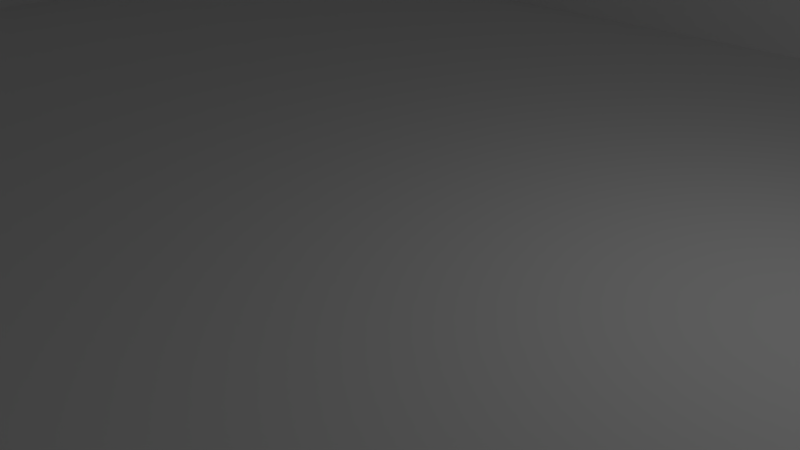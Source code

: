 # Source: capstoneProject_shopTemplate_builded.blend  (saved by Blender 2.79.0; exported with 4.5.12 LTS)
import bpy
from mathutils import Matrix  # noqa: F401  (used for matrix-valued properties, if any)

bpy.ops.wm.read_factory_settings(use_empty=True)
scene = bpy.context.scene
scene.name = 'Scene'

# ---- collections
col_collection_1 = bpy.data.collections.new('Collection 1'); scene.collection.children.link(col_collection_1)

# ---- world
world_world = bpy.data.worlds.new('World'); scene.world = world_world
world_world.color = (0.05088, 0.05088, 0.05088)
world_world.use_sun_shadow = False
world_world.sun_shadow_jitter_overblur = 0.0
world_world.cycles.sampling_method = 'MANUAL'

# ---- cameras
cam_camera = bpy.data.cameras.new('Camera')
cam_camera.clip_end = 100.0
cam_camera.lens = 35.0
cam_camera.sensor_width = 32.0
cam_camera.sensor_height = 18.0
cam_camera.ortho_scale = 7.314
cam_camera.dof.focus_distance = 0.0
cam_camera.dof.aperture_fstop = 128.0

# ---- lights
light_lamp = bpy.data.lights.new('Lamp', 'POINT')
light_lamp.transmission_factor = 0.0
light_lamp.cutoff_distance = 30.0
light_lamp.energy = 100.0
light_lamp.shadow_buffer_clip_start = 1.001
light_lamp.shadow_soft_size = 0.1
light_lamp.shadow_maximum_resolution = 0.006
light_lamp.use_absolute_resolution = True

# ---- meshes
me_cube = bpy.data.meshes.new('Cube')
me_cube.from_pydata([(-1.0, -1.0, -1.0), (-1.0, -1.0, 1.0), (-1.0, 1.0, -1.0), (-1.0, 1.0, 1.0), (1.0, -1.0, -1.0), (1.0, -1.0, 1.0), (1.0, 1.0, -1.0), (1.0, 1.0, 1.0), (0.9955, 1.0, -1.0), (0.9955, 1.0, 1.0), (0.9955, -1.0, -1.0), (0.9955, -1.0, 1.0), (-0.9949, 1.0, -1.0), (-0.9949, -1.0, 1.0), (-0.9949, 1.0, 1.0), (-0.9949, -1.0, -1.0), (-1.0, -0.9915, -1.0), (-1.0, -0.9915, 1.0), (1.0, -0.9915, -1.0), (1.0, -0.9915, 1.0), (0.9955, -0.9915, 1.0), (0.9955, -0.9915, -1.0), (-0.9949, -0.9915, -1.0), (-0.9949, -0.9915, 1.0), (-1.0, 0.988, 1.0), (1.0, 0.988, -1.0), (-1.0, 0.988, -1.0), (1.0, 0.988, 1.0), (0.9955, 0.988, 1.0), (0.9955, 0.988, -1.0), (-0.9949, 0.988, -1.0), (-0.9949, 0.988, 1.0), (-0.9636, 1.0, 1.0), (-0.9636, -1.0, -1.0), (-0.9636, 1.0, -1.0), (-0.9636, -1.0, 1.0), (-0.9636, -0.9915, 1.0), (-0.9636, -0.9915, -1.0), (-0.9636, 0.988, -1.0), (-0.9636, 0.988, 1.0), (0.42, 0.988, 72.61), (-0.6697, -1.0, -1.0), (-0.6697, -0.9915, 1.0), (0.9039, 0.988, 73.0), (0.9039, 1.0, 73.0), (-0.6697, -1.0, 1.0), (-0.6697, -0.9915, -1.0), (0.2587, 0.988, 72.61), (-0.6114, 1.0, 1.0), (-0.6114, -1.0, -1.0), (-0.6114, -0.9915, 1.0), (-0.6114, 0.988, 1.0), (-0.6114, 1.0, -1.0), (-0.6114, -1.0, 1.0), (-0.6114, -0.9915, -1.0), (-0.6114, 0.988, -1.0), (0.03137, -1.0, -1.0), (0.03137, -0.9915, 1.0), (0.03137, -1.0, 1.0), (0.03137, -0.9915, -1.0), (0.07958, -1.0, -1.0), (0.07958, -0.9915, 1.0), (0.07958, -1.0, 1.0), (0.07958, -0.9915, -1.0), (0.9039, 1.0, 1.0), (0.9039, -1.0, -1.0), (0.9039, -0.9915, 1.0), (0.9039, 0.988, 1.0), (0.9039, 1.0, -1.0), (0.9039, -1.0, 1.0), (0.9039, -0.9915, -1.0), (0.9039, 0.988, -1.0), (0.2587, 1.0, -1.0), (0.533, -1.0, 1.0), (0.533, -0.9915, -1.0), (0.2587, 0.988, -1.0), (0.2587, 1.0, 1.0), (0.533, -1.0, -1.0), (0.533, -0.9915, 1.0), (0.2587, 0.988, 1.0), (-0.0329, 1.0, -1.0), (-0.0329, -0.9915, -1.0), (-0.0329, 0.988, -1.0), (-0.0329, -1.0, -1.0), (-0.0329, 0.988, 1.0), (-0.2354, 1.0, -1.0), (-0.2354, -0.9915, -1.0), (-0.2354, 0.988, -1.0), (-0.2354, 1.0, 1.0), (-0.2354, -1.0, -1.0), (-0.2354, 0.988, 1.0), (-0.5174, 1.0, -1.0), (-0.5174, -0.9915, -1.0), (-0.5174, 0.988, -1.0), (-0.5174, 1.0, 1.0), (-0.5174, -1.0, -1.0), (-0.5174, 0.988, 1.0), (-1.0, -0.1007, -1.0), (1.0, -0.1007, 1.0), (0.9955, -0.1007, 1.0), (0.9955, -0.1007, -1.0), (-0.9949, -0.1007, -1.0), (-0.9949, -0.1007, 1.0), (-1.0, -0.1007, 1.0), (1.0, -0.1007, -1.0), (-0.9636, -0.1007, -1.0), (-0.9636, -0.1007, 1.0), (-0.6697, -0.1007, 1.0), (-0.6697, -0.1007, -1.0), (-0.6114, -0.1007, 1.0), (-0.6114, -0.1007, -1.0), (0.03137, -0.1007, 1.0), (0.03137, -0.1007, -1.0), (0.07958, -0.1007, 1.0), (0.07958, -0.1007, -1.0), (0.9039, -0.1007, 1.0), (0.9039, -0.1007, -1.0), (0.2587, -0.1007, -1.0), (0.2587, -0.1007, 1.0), (-0.0329, -0.1007, -1.0), (-0.0329, -0.1007, 1.0), (-0.2354, -0.1007, -1.0), (-0.2354, -0.1007, 1.0), (-0.5174, -0.1007, -1.0), (-0.5174, -0.1007, 1.0), (-1.0, -0.9469, -1.0), (1.0, -0.9469, 1.0), (0.9955, -0.9469, 1.0), (0.9955, -0.9469, -1.0), (-0.9949, -0.9469, -1.0), (-0.9949, -0.9469, 1.0), (-0.9636, -0.9469, -1.0), (-0.9636, -0.9469, 1.0), (-0.6697, -0.9469, 1.0), (-0.6697, -0.9469, -1.0), (0.03137, -0.9469, 1.0), (0.03137, -0.9469, -1.0), (0.07958, -0.9469, 1.0), (0.07958, -0.9469, -1.0), (0.9039, -0.9469, 1.0), (0.9039, -0.9469, -1.0), (-0.0329, -0.9469, -1.0), (-1.0, -0.9469, 1.0), (1.0, -0.9469, -1.0), (-0.6114, -0.9915, -1.0), (-0.6114, -1.0, -1.0), (0.9039, 1.0, 73.0), (0.9955, 1.0, 73.0), (0.9955, 0.988, 73.0), (0.9039, 0.988, 73.0), (0.9955, 1.0, 73.0), (1.0, 1.0, 73.0), (1.0, 0.988, 73.0), (0.9955, 0.988, 73.0), (0.9955, 1.0, 73.0), (1.0, 1.0, 73.0), (1.0, 0.988, 73.0), (0.9955, 0.988, 73.0), (0.9955, 0.988, 73.0), (1.0, 0.988, 73.0), (1.0, -0.1007, 73.0), (0.9955, -0.1007, 73.0), (0.9955, 0.988, 73.0), (1.0, 0.988, 73.0), (1.0, -0.1007, 73.0), (0.9955, -0.1007, 73.0), (0.9955, -0.1007, 73.0), (1.0, -0.1007, 73.0), (1.0, -0.9469, 73.0), (0.9955, -0.9469, 73.0), (1.0, -0.9469, 73.0), (1.0, -0.9915, 73.0), (0.9955, -0.9469, 73.0), (0.9955, -0.9915, 73.0), (1.0, -0.9469, 73.0), (1.0, -0.9915, 73.0), (0.9955, -0.9469, 73.0), (0.9955, -0.9915, 73.0), (0.9955, -0.9915, 73.0), (0.9955, -1.0, 73.0), (0.9039, -0.9915, 73.0), (0.9039, -1.0, 73.0), (0.9955, -0.9915, 73.0), (0.9955, -1.0, 73.0), (0.9039, -0.9915, 73.0), (0.9039, -1.0, 73.0), (1.0, -0.9915, 73.0), (1.0, -1.0, 73.0), (0.9955, -1.0, 73.0), (0.9955, -0.9915, 73.0), (0.533, -0.9915, 73.0), (0.9039, -0.9915, 73.0), (0.9039, -1.0, 73.0), (0.533, -1.0, 73.0), (0.533, -0.9915, 73.0), (0.9039, -0.9915, 73.0), (0.9039, -1.0, 73.0), (0.533, -1.0, 73.0), (0.533, -1.0, 73.0), (0.07958, -1.0, 73.0), (0.07958, -0.9915, 73.0), (0.533, -0.9915, 73.0), (0.07958, -1.0, 73.8), (0.03137, -0.9915, 75.0), (0.07958, -0.9915, 75.0), (0.03137, -1.0, 73.8), (-0.0329, 0.988, 77.0), (0.2587, 1.0, 77.0), (0.2587, 1.0, 77.0), (-0.0329, 1.0, 77.0), (-0.0329, 1.0, 77.0), (0.2587, 1.0, 1.0), (-0.0329, 1.0, 1.0), (0.2587, 0.988, 77.0), (-0.6114, -1.0, 73.0), (-0.6697, -1.0, 73.0), (-0.6697, -0.9915, 73.0), (-0.6114, -0.9915, 73.0), (-0.6114, -1.0, 73.0), (-0.6697, -1.0, 73.0), (-0.6697, -0.9915, 73.0), (-0.6114, -0.9915, 73.0), (-0.6697, -1.0, 73.0), (-0.9636, -1.0, 73.0), (-0.6697, -0.9915, 73.0), (-0.6697, -1.0, 73.0), (-0.9636, -1.0, 73.0), (-0.9636, -0.9915, 73.0), (-0.6697, -0.9915, 73.0), (-0.9949, -1.0, 59.0), (-0.9949, -0.9915, 59.0), (-0.9636, -0.9915, 59.0), (-0.9949, -1.0, 61.0), (-0.9949, -0.9915, 1.0), (-1.0, -0.9915, 61.0), (-0.9949, -0.9469, 75.0), (-0.9949, -0.9915, 75.0), (-1.0, -0.9915, 75.0), (-1.0, -0.9469, 75.0), (-0.9949, -0.9469, 75.0), (-0.9949, -0.9915, 75.0), (-1.0, -0.9915, 75.0), (-1.0, -0.9469, 75.0), (-1.0, -0.9469, 75.0), (-1.0, -0.1007, 75.0), (-0.9949, -0.1007, 75.0), (-0.9949, -0.9469, 75.0), (-1.0, -0.1007, 75.0), (-1.0, 0.988, 75.0), (-0.9949, 0.988, 75.0), (-0.9949, -0.1007, 75.0), (-1.0, 0.988, 75.0), (-1.0, 1.0, 75.0), (-0.9949, 1.0, 75.0), (-0.9949, 0.988, 75.0), (-1.0, 0.988, 75.0), (-1.0, 1.0, 75.0), (-0.9949, 1.0, 75.0), (-0.9949, 0.988, 75.0), (-0.9949, 1.0, 75.0), (-0.9949, 0.988, 75.0), (-0.9636, 1.0, 75.0), (-0.9636, 0.988, 75.0), (-0.9636, 1.0, 75.0), (-0.9636, 0.988, 75.0), (-0.6114, 1.0, 75.0), (-0.6114, 0.988, 75.0), (-0.6114, 1.0, 75.0), (-0.6114, 0.988, 75.0), (-0.5174, 1.0, 75.0), (-0.5174, 0.988, 75.0), (-0.5174, 1.0, 75.0), (-0.2354, 1.0, 75.0), (-0.5174, 0.988, 75.0), (-0.2354, 0.988, 75.0), (-0.2354, 1.0, 75.0), (0.2587, 1.0, 72.19), (-0.2354, 0.988, 75.0), (-0.0329, 1.0, 72.19), (0.2587, 1.0, 77.0), (-0.0329, 0.988, 77.0), (0.2587, 0.988, 77.0), (0.03137, -0.9915, 1.0), (0.07958, -0.9915, 1.0), (0.03137, -0.9915, 75.0), (0.07958, -0.9915, 75.0), (0.03137, -0.9915, 73.8), (0.07958, -0.9915, 73.8), (-0.9949, -1.0, 72.9), (-0.9949, -0.9915, 72.9), (-0.9636, -0.9915, 72.9), (-0.9949, -1.0, 73.08), (-0.9949, -1.0, 1.0), (-1.0, -0.9915, 73.08), (-0.9949, -1.0, 74.86), (-1.0, -1.0, 74.86), (-0.9949, -0.9915, 74.86), (-1.0, -0.9915, 74.86), (-0.9949, -0.9915, 74.94), (-0.9636, -0.9915, 74.94), (-0.8314, -1.0, 1.0), (-0.8314, -0.9915, -1.0), (-0.8314, -1.0, -1.0), (-0.8314, -0.9915, 1.0), (-0.8314, -0.1007, -1.0), (-0.8314, -0.1007, 1.0), (-0.8314, -0.9469, -1.0), (-0.8314, -0.9469, 1.0), (-0.8314, -1.0, 73.0), (-0.8314, -0.9915, 73.0), (-0.8314, -1.0, 73.0), (-0.8314, -0.9915, 73.0), (-0.6697, -0.9915, 59.04), (-0.6697, -1.0, 59.04), (-0.8314, -1.0, 59.04), (-0.8314, -0.9915, 59.04), (-0.6697, -0.9915, 21.32), (-0.9636, -1.0, 21.32), (-0.9636, -0.9915, 21.32), (-0.6697, -1.0, 21.32), (-0.8314, -1.0, 21.32), (-0.8314, -0.9915, 21.32), (-0.9947, -0.9915, 1.0), (-0.9947, -1.0, 1.0), (-0.9947, -1.0, 21.32), (-0.9947, -0.9915, 21.32), (-0.9636, -1.0, 21.32), (-0.9947, -1.0, 21.32), (-0.9636, -1.0, 74.38), (-0.9636, -0.9915, 74.38), (-0.9947, -1.0, 74.38), (-0.9947, -0.9915, 74.38), (-0.9635, -1.0, 59.04), (-0.9635, -1.0, 73.0), (-0.9635, -0.9915, 59.04), (-0.9635, -0.9915, 73.0), (-0.7231, -0.9915, 1.0), (-0.7231, -1.0, 1.0), (-0.7231, -0.9915, 73.0), (-0.7231, -1.0, 73.0), (-0.5047, -0.9915, 1.0), (-0.5047, -1.0, 1.0), (-0.5047, -0.9915, 73.0), (-0.5047, -1.0, 73.0), (-0.142, -0.9915, 1.0), (-0.142, -1.0, 1.0), (-0.142, -0.9915, 73.8), (-0.142, -1.0, 73.8), (0.03137, -0.9915, 55.6), (0.03137, -1.0, 1.0), (0.03137, -1.0, 55.6), (0.07958, -1.0, 1.0), (-0.142, -0.9915, 55.6), (-0.142, -1.0, 55.6), (-0.5043, -0.9915, 73.8), (-0.5043, -1.0, 73.8), (-0.5043, -0.9915, 55.6), (-0.5043, -1.0, 55.6), (0.07958, -1.0, 56.34), (0.07958, -0.9915, 56.34), (0.533, -1.0, 56.34), (0.533, -0.9915, 56.34), (0.07958, -0.9915, 20.37), (0.533, -0.9915, 20.37), (0.07958, -1.0, 20.37), (0.533, -1.0, 20.37), (0.9039, -0.9915, 56.68), (0.9039, -1.0, 56.68), (0.533, -1.0, 56.68), (0.533, -0.9915, 56.68), (0.9039, -1.0, 20.82), (0.533, -1.0, 20.82), (0.9039, -0.9915, 20.82), (0.533, -0.9915, 20.82), (0.42, 0.988, 73.0), (0.42, 1.0, 73.0), (0.42, 1.0, 1.0), (0.42, 0.988, 1.0), (0.42, 1.0, -1.0), (0.42, 0.988, -1.0), (0.42, -0.1007, 1.0), (0.42, -0.1007, -1.0), (0.2587, 1.0, 72.61), (0.42, 1.0, 72.61), (0.2587, 1.0, 72.61), (0.9039, 0.988, 55.0), (0.9039, 1.0, 55.0), (0.42, 0.988, 55.0), (0.42, 1.0, 55.0), (0.9039, 0.988, 17.2), (0.9039, 1.0, 17.2), (0.42, 0.988, 17.2), (0.42, 1.0, 17.2), (0.2587, 1.0, 17.38), (0.2587, 0.988, 17.38), (-0.0329, 1.0, 17.38), (-0.0329, 0.988, 17.38), (-0.5174, 0.988, 56.5), (-0.5174, 1.0, 56.5), (-0.2354, 0.988, 56.5), (-0.2354, 1.0, 56.5), (-0.5174, 1.0, 17.65), (-0.2354, 1.0, 17.65), (-0.5174, 0.988, 17.65), (-0.2354, 0.988, 17.65), (-0.0329, 0.988, 72.19), (0.2587, 0.988, 72.19), (-0.0324, 0.988, 74.58), (-0.2349, 0.988, 74.85), (-0.2349, 1.0, 74.85), (-0.0324, 1.0, 74.58), (-0.0329, 1.0, 74.28), (0.2587, 1.0, 74.28), (-0.0329, 0.988, 74.28), (0.2587, 0.988, 74.28), (-0.0329, 0.988, 56.05), (-0.0329, 1.0, 56.05), (0.2587, 0.988, 56.05), (0.2587, 1.0, 56.05), (0.2587, 0.988, 74.21), (0.2587, 1.0, 74.21), (0.2587, 1.0, 74.21), (0.42, 1.0, 74.21), (0.42, 0.988, 74.21), (0.42, 0.988, 73.92), (0.9039, 0.988, 73.92), (0.42, 1.0, 73.92), (0.9039, 1.0, 73.92), (0.9039, 1.0, 73.99), (0.9955, 1.0, 73.99), (0.9955, 0.988, 73.99), (0.9039, 0.988, 73.99), (0.9955, 1.0, 74.03), (1.0, 1.0, 74.03), (1.0, 0.988, 74.03), (0.9955, 0.988, 74.03), (0.9955, 0.988, 73.9), (1.0, 0.988, 73.9), (1.0, -0.1007, 73.9), (0.9955, -0.1007, 73.9), (0.9955, -0.1007, 73.89), (1.0, -0.1007, 73.89), (1.0, -0.9469, 73.89), (0.9955, -0.9469, 73.89), (1.0, -0.9469, 73.99), (1.0, -0.9915, 73.99), (0.9955, -0.9469, 73.99), (0.9955, -0.9915, 73.99), (1.0, -0.9915, 73.98), (1.0, -1.0, 73.98), (0.9955, -1.0, 73.98), (0.9955, -0.9915, 73.98), (0.9955, -0.9915, 73.93), (0.9955, -1.0, 73.93), (0.9039, -0.9915, 73.93), (0.9039, -1.0, 73.93), (0.533, -0.9915, 73.95), (0.9039, -0.9915, 73.95), (0.9039, -1.0, 73.95), (0.533, -1.0, 73.95), (0.533, -1.0, 73.67), (0.07958, -1.0, 73.67), (0.07958, -0.9915, 73.67), (0.533, -0.9915, 73.67), (0.533, -1.0, 73.82), (0.07958, -1.0, 73.82), (0.07958, -0.9915, 73.82), (0.533, -0.9915, 73.82), (0.07958, -1.0, 20.85), (0.07958, -0.9915, 20.85), (0.533, -1.0, 20.85), (0.533, -0.9915, 20.85), (0.533, -0.9915, 73.0), (0.9039, -0.9915, 73.0), (0.9039, -0.9915, 56.68), (0.533, -0.9915, 56.68), (0.533, -1.0, 56.45), (0.533, -0.9915, 56.45), (0.9039, -1.0, 56.45), (0.533, -0.9915, 56.45), (0.9039, -0.9915, 56.45), (0.07958, -0.9915, 1.0), (0.03137, -0.9915, 1.0), (0.07958, -0.9915, 1.0), (0.07958, -1.0, 73.8), (0.03137, -1.0, 73.8), (0.07958, -0.9915, 73.8), (0.07958, -0.9915, 73.8), (0.03137, -0.9915, 73.8), (0.03137, -0.9915, -0.7975), (0.03137, -1.0, -0.7975), (-0.142, -0.9915, -0.7975), (-0.142, -1.0, -0.7975), (-0.6697, -0.9469, 1.0), (0.03137, -0.9469, 1.0), (-0.6699, -0.9915, 1.0), (-0.6699, -1.0, 1.0), (-0.6699, -0.9915, -0.7975), (-0.6699, -1.0, -0.7975), (-0.6114, -0.9915, 73.94), (-0.6114, -1.0, 73.94), (-0.5047, -0.9915, 73.94), (-0.5047, -1.0, 73.94), (-0.6114, -1.0, 73.99), (-0.6697, -1.0, 73.99), (-0.6697, -0.9915, 73.99), (-0.6114, -0.9915, 73.99), (-0.6697, -0.9915, 74.11), (-0.6697, -1.0, 74.11), (-0.7231, -0.9915, 74.11), (-0.7231, -1.0, 74.11), (-0.8314, -0.9915, 74.06), (-0.6697, -0.9915, 74.06), (-0.6697, -1.0, 74.06), (-0.8314, -1.0, 74.06), (-0.8314, -1.0, 73.0), (-0.8314, -0.9915, 73.0), (-0.9635, -1.0, 73.0), (-0.9635, -0.9915, 73.0), (-0.8314, -1.0, 74.14), (-0.8314, -0.9915, 74.14), (-0.9635, -1.0, 74.14), (-0.9635, -0.9915, 74.14), (-0.6697, -0.9915, 1.0), (-0.6697, -1.0, 1.0), (-0.6697, -0.9915, 73.0), (-0.6697, -1.0, 73.0), (-0.6697, -0.9915, 74.11), (-0.6697, -1.0, 74.11), (-0.9949, -1.0, 74.86), (-1.0, -1.0, 74.86), (-0.9949, -0.9915, 74.86), (-1.0, -0.9915, 74.86), (-1.0, -1.0, 1.0), (-1.0, -0.9915, 1.0), (-1.0, -1.0, 74.84), (-0.9949, -1.0, 74.84), (-1.0, -0.9915, 74.84), (-0.9949, -0.9915, 74.84), (-1.0, -1.0, 74.84), (-0.9949, -1.0, 74.84), (-1.0, -1.0, 75.03), (-0.9949, -1.0, 75.03), (-0.9949, -0.9915, 75.03), (-1.0, -0.9915, 75.03), (-0.9636, -1.0, 75.08), (-0.9636, -0.9915, 75.08), (-0.9947, -1.0, 75.08), (-0.9947, -0.9915, 75.08), (-0.8314, -1.0, 75.08), (-0.8314, -0.9915, 75.08), (-0.9635, -1.0, 75.08), (-0.9635, -0.9915, 75.08), (-0.8314, -0.9915, 75.09), (-0.6697, -0.9915, 75.09), (-0.6697, -1.0, 75.09), (-0.8314, -1.0, 75.09), (-0.6114, -0.9915, 74.14), (-0.6114, -1.0, 74.14), (-0.6114, -0.9915, 74.14), (-0.6114, -1.0, 74.14), (-0.6114, -0.9915, 75.08), (-0.6114, -1.0, 75.08), (-0.5047, -0.9915, 75.08), (-0.5047, -1.0, 75.08), (-0.6114, -1.0, 75.13), (-0.6697, -1.0, 75.13), (-0.6697, -0.9915, 75.13), (-0.6114, -0.9915, 75.13), (-0.142, -0.9915, 75.03), (-0.142, -1.0, 75.03), (-0.5043, -0.9915, 75.03), (-0.5043, -1.0, 75.03), (0.03137, -0.9915, 75.18), (0.03137, -1.0, 75.18), (-0.142, -0.9915, 75.18), (-0.142, -1.0, 75.18), (0.533, -1.0, 75.27), (0.07958, -1.0, 75.27), (0.07958, -0.9915, 75.27), (0.533, -0.9915, 75.27), (0.07958, -1.0, 75.25), (0.03137, -1.0, 75.25), (0.07958, -0.9915, 75.25), (0.07958, -0.9915, 75.25), (0.03137, -0.9915, 75.25), (0.533, -0.9915, 75.21), (0.9039, -0.9915, 75.21), (0.9039, -1.0, 75.21), (0.533, -1.0, 75.21), (0.9955, -0.9915, 73.93), (0.9955, -1.0, 73.93), (0.9039, -0.9915, 73.93), (0.9039, -1.0, 73.93), (0.9955, -0.9915, 73.93), (0.9955, -1.0, 73.93), (0.9039, -0.9915, 73.93), (0.9039, -1.0, 73.93), (0.9955, -0.9915, 75.06), (0.9955, -1.0, 75.06), (0.9039, -0.9915, 75.06), (0.9039, -1.0, 75.06), (0.9955, -0.9915, 2.12), (1.0, -0.9915, 2.12), (0.9955, -0.9469, 2.12), (1.0, -0.9469, 2.12), (0.9955, -0.9469, 74.12), (1.0, -0.9469, 74.12), (0.9955, -0.9915, 74.12), (1.0, -0.9915, 74.12), (0.9955, -0.9469, 74.12), (1.0, -0.9469, 74.12), (0.9955, -0.9915, 74.12), (1.0, -0.9915, 74.12), (0.9955, -0.9469, 74.12), (1.0, -0.9469, 74.12), (0.9955, -0.9915, 74.12), (1.0, -0.9915, 74.12), (0.9955, -0.1007, 75.01), (1.0, -0.1007, 75.01), (1.0, -0.9469, 75.01), (0.9955, -0.9469, 75.01), (1.0, -0.9469, 75.11), (1.0, -0.9915, 75.11), (0.9955, -0.9469, 75.11), (0.9955, -0.9915, 75.11), (1.0, -0.9915, 75.1), (1.0, -1.0, 75.1), (0.9955, -1.0, 75.1), (0.9955, -0.9915, 75.1), (1.0, 0.988, 73.0), (1.0, -0.1007, 73.0), (1.0, 0.988, 73.9), (1.0, -0.1007, 73.9), (1.0, 0.988, 73.0), (1.0, -0.1007, 73.0), (1.0, 0.988, 73.9), (1.0, -0.1007, 73.9), (0.9955, 0.988, 73.9), (1.0, 0.988, 73.9), (1.0, -0.1007, 73.9), (0.9955, -0.1007, 73.9), (0.9955, 0.988, 75.06), (1.0, 0.988, 75.06), (1.0, -0.1007, 75.06), (0.9955, -0.1007, 75.06), (0.9955, 1.0, 75.03), (1.0, 1.0, 75.03), (1.0, 0.988, 75.03), (0.9955, 0.988, 75.03), (0.9039, 1.0, 74.95), (0.9955, 1.0, 74.95), (0.9955, 0.988, 74.95), (0.9039, 0.988, 74.95), (0.42, 0.988, 74.88), (0.9039, 0.988, 74.88), (0.42, 1.0, 74.88), (0.9039, 1.0, 74.88), (0.2587, 1.0, 74.92), (0.2587, 1.0, 74.92), (0.2587, 0.988, 74.92), (0.42, 1.0, 74.92), (0.42, 0.988, 74.92), (-0.0329, 1.0, 74.83), (0.2587, 1.0, 74.83), (-0.0329, 0.988, 74.83), (0.2587, 0.988, 74.83), (-0.0324, 0.988, 74.77), (-0.2349, 0.988, 75.04), (-0.2349, 1.0, 75.04), (-0.0324, 1.0, 74.77), (-0.9949, -0.9469, 57.9), (-1.0, -0.9469, 57.9), (-0.9949, -0.1007, 57.9), (-1.0, -0.1007, 57.9), (-1.0, -0.9469, 21.69), (-1.0, -0.1007, 21.69), (-0.9949, -0.9469, 21.69), (-0.9949, -0.1007, 21.69)], [(287, 202), (207, 279), (279, 208), (210, 212), (280, 206), (213, 281), (308, 223), (227, 226), (223, 226), (234, 17), (275, 277), (280, 84), (284, 203), (285, 204), (290, 231), (291, 232), (297, 296), (293, 297), (227, 311), (295, 530), (532, 297), (294, 529), (531, 296), (407, 667), (668, 408), (669, 409), (670, 410)], [(26, 24, 3, 2), (8, 9, 7, 6), (18, 19, 5, 4), (0, 15, 13, 1), (21, 18, 4, 10), (5, 19, 186, 187), (70, 21, 10, 65), (4, 5, 11, 10), (68, 64, 9, 8), (2, 3, 14, 12), (16, 22, 15, 0), (33, 35, 13, 15), (101, 105, 131, 37, 22, 129), (125, 129, 22, 16), (140, 128, 21, 70), (127, 20, 173, 172), (130, 142, 238, 235), (128, 143, 18, 21), (143, 126, 19, 18), (0, 1, 17, 16), (6, 7, 27, 25), (8, 6, 25, 29), (24, 31, 254, 251), (27, 7, 151, 152), (68, 8, 29, 71), (2, 12, 30, 26), (31, 39, 262, 260), (97, 103, 24, 26), (32, 48, 52, 34), (12, 34, 38, 30), (118, 113, 137, 139, 115, 380), (307, 132, 36, 303), (302, 300, 35, 33), (12, 14, 32, 34), (22, 37, 33, 15), (50, 217, 342, 340), (92, 54, 144, 46, 134, 141, 136, 59, 81, 86), (377, 376, 383, 40), (306, 134, 46, 301), (38, 55, 110, 108, 304, 105), (301, 46, 41, 302), (94, 48, 267, 269), (385, 386, 44, 43), (376, 76, 382, 383), (144, 54, 49, 145), (60, 62, 58, 56), (57, 61, 283, 282), (84, 120, 111, 113, 118, 79), (81, 59, 56, 83), (65, 69, 73, 62, 60, 77), (117, 381, 116, 140, 138, 114), (359, 358, 199, 200), (136, 138, 63, 59), (59, 63, 60, 56), (20, 66, 180, 178), (10, 11, 69, 65), (127, 139, 66, 20), (67, 28, 148, 149), (378, 68, 71, 379), (378, 376, 64, 68), (74, 70, 65, 77), (63, 74, 77, 60), (75, 82, 80, 72), (82, 75, 117, 114, 112, 119), (367, 366, 191, 192), (211, 79, 47, 384), (86, 81, 83, 89), (121, 119, 112, 136, 141, 134, 108, 110, 123), (85, 80, 82, 87), (91, 85, 87, 93), (91, 94, 88, 85), (92, 86, 89, 95), (88, 90, 84, 82, 87, 85), (54, 92, 95, 49), (52, 48, 94, 91), (52, 91, 93, 55), (398, 397, 273, 271), (90, 96, 124, 122), (55, 93, 123, 110), (84, 90, 122, 120), (93, 87, 121, 123), (87, 82, 119, 121), (377, 79, 118, 380), (39, 106, 305, 107, 109, 51), (379, 71, 116, 381), (28, 67, 115, 99), (375, 374, 424, 426), (34, 52, 55, 38), (96, 51, 109, 124), (387, 385, 43, 374), (48, 32, 263, 265), (30, 38, 105, 101), (125, 142, 103, 97), (25, 27, 98, 104), (29, 25, 104, 100), (102, 31, 249, 250), (99, 98, 160, 161), (71, 29, 100, 116), (26, 30, 101, 97), (39, 31, 102, 106), (16, 17, 142, 125), (139, 137, 61, 78, 66), (138, 140, 70, 74, 63), (99, 115, 139, 127), (112, 114, 138, 136), (113, 111, 135, 137), (304, 108, 134, 306), (305, 106, 132, 307), (104, 98, 126, 143), (100, 104, 143, 128), (672, 671, 246, 243), (98, 99, 166, 167), (116, 100, 128, 140), (97, 101, 129, 125), (109, 107, 133, 135, 111, 120, 122, 124), (46, 144, 145, 41), (72, 76, 376, 378), (146, 149, 431, 428), (28, 9, 147, 148), (9, 64, 146, 147), (387, 388, 386, 385), (153, 152, 156, 157), (9, 28, 153, 150), (28, 27, 152, 153), (7, 9, 150, 151), (157, 156, 434, 435), (152, 151, 155, 156), (150, 153, 157, 154), (151, 150, 154, 155), (158, 161, 165, 162), (98, 27, 159, 160), (27, 28, 158, 159), (28, 99, 161, 158), (162, 165, 439, 436), (159, 158, 162, 163), (161, 160, 164, 165), (160, 159, 163, 164), (446, 447, 625, 624), (126, 98, 167, 168), (186, 19, 603, 617), (99, 127, 169, 166), (171, 170, 174, 175), (189, 451, 629, 616), (445, 444, 622, 623), (19, 126, 170, 171), (448, 186, 617, 626), (170, 126, 605, 611), (172, 173, 177, 176), (19, 171, 609, 603), (181, 179, 183, 185), (66, 69, 181, 180), (11, 20, 178, 179), (69, 11, 179, 181), (185, 183, 453, 455), (179, 178, 182, 183), (180, 181, 185, 184), (178, 180, 184, 182), (187, 186, 448, 449), (443, 169, 606, 621), (11, 5, 187, 188), (20, 11, 188, 189), (193, 192, 196, 197), (368, 367, 192, 193), (191, 366, 474, 473), (369, 368, 193, 190), (197, 196, 458, 459), (191, 190, 194, 195), (190, 193, 197, 194), (192, 191, 195, 196), (198, 201, 463, 460), (358, 360, 198, 199), (361, 359, 200, 201), (360, 361, 201, 198), (137, 135, 57, 61), (286, 346, 575, 573), (75, 379, 381, 117), (72, 378, 379, 75), (386, 388, 375, 44), (76, 211, 384, 382), (79, 377, 40, 47), (218, 214, 558, 560), (50, 42, 216, 217), (45, 53, 214, 215), (221, 220, 505, 506), (216, 215, 219, 220), (217, 216, 220, 221), (215, 214, 218, 219), (222, 224, 228, 225), (314, 313, 222, 308), (313, 312, 224, 222), (308, 222, 225, 310), (13, 23, 233, 292), (292, 233, 538, 536), (238, 237, 241, 242), (142, 17, 237, 238), (23, 130, 235, 236), (17, 23, 236, 237), (239, 242, 241, 240), (236, 235, 239, 240), (235, 238, 242, 239), (237, 236, 240, 241), (245, 244, 243, 246), (671, 673, 245, 246), (674, 672, 243, 244), (673, 674, 244, 245), (249, 248, 247, 250), (31, 24, 248, 249), (24, 103, 247, 248), (674, 673, 671, 672), (252, 251, 255, 256), (3, 24, 251, 252), (14, 3, 252, 253), (31, 14, 253, 254), (257, 256, 255, 258), (251, 254, 258, 255), (253, 252, 256, 257), (254, 253, 257, 258), (261, 259, 260, 262), (39, 32, 261, 262), (14, 31, 260, 259), (32, 14, 259, 261), (265, 263, 264, 266), (32, 39, 264, 263), (51, 48, 265, 266), (39, 51, 266, 264), (269, 267, 268, 270), (96, 94, 269, 270), (51, 96, 270, 268), (48, 51, 268, 267), (272, 271, 273, 274), (397, 399, 274, 273), (400, 398, 271, 272), (399, 400, 272, 274), (76, 72, 80, 212, 211), (401, 403, 404, 402), (67, 377, 380, 115), (40, 383, 422, 423), (61, 283, 483, 481), (283, 282, 482, 483), (230, 229, 288, 289), (1, 13, 292, 533), (535, 536, 540, 539), (23, 17, 534, 233), (233, 534, 537, 538), (543, 544, 541, 542), (224, 309, 311, 228), (228, 311, 511, 512), (107, 305, 307, 133), (105, 304, 306, 131), (37, 301, 302, 33), (131, 306, 301, 37), (312, 315, 309, 224), (41, 45, 300, 302), (133, 307, 303, 42), (315, 312, 313, 314), (319, 316, 321, 320), (321, 318, 317, 320), (303, 36, 318, 321), (300, 45, 319, 320), (36, 35, 323, 322), (45, 42, 316, 319), (35, 300, 320, 317), (42, 303, 321, 316), (33, 35, 13, 22, 37), (322, 323, 324, 325), (325, 324, 330, 331), (318, 36, 322, 325), (35, 317, 324, 323), (35, 36, 132, 106, 102, 130, 23, 13), (324, 317, 326, 327), (329, 331, 548, 546), (318, 325, 331, 329), (317, 318, 329, 328), (324, 317, 328, 330), (314, 308, 333, 332), (333, 335, 334, 332), (309, 315, 334, 335), (315, 314, 332, 334), (333, 308, 515, 517), (42, 45, 337, 336), (339, 215, 508, 510), (341, 340, 342, 343), (214, 53, 341, 343), (502, 501, 563, 564), (53, 50, 340, 341), (346, 352, 356, 354), (350, 205, 347, 353), (348, 57, 344, 352), (345, 344, 495, 496), (58, 350, 353, 345), (344, 345, 353, 352), (58, 62, 351, 349), (62, 61, 481, 351), (356, 357, 355, 354), (352, 353, 357, 356), (353, 347, 355, 357), (354, 355, 572, 571), (482, 349, 485, 488), (364, 365, 470, 468), (61, 62, 364, 362), (62, 73, 365, 364), (78, 61, 362, 363), (73, 78, 363, 365), (360, 358, 359, 361), (370, 372, 366, 367), (69, 66, 372, 370), (73, 69, 370, 371), (66, 78, 373, 372), (78, 73, 371, 373), (416, 415, 405, 278), (389, 390, 386, 385), (67, 64, 390, 389), (377, 67, 389, 391), (64, 376, 392, 390), (211, 212, 395, 393), (79, 211, 393, 394), (84, 79, 394, 396), (398, 400, 399, 397), (94, 96, 403, 401), (96, 90, 404, 403), (88, 94, 401, 402), (90, 88, 402, 404), (212, 80, 85, 88, 402, 395), (90, 84, 396, 404), (396, 395, 410, 407), (405, 406, 414, 413), (415, 417, 406, 405), (417, 418, 276, 406), (418, 416, 278, 276), (395, 402, 409, 410), (404, 396, 407, 408), (402, 404, 408, 409), (411, 413, 665, 663), (406, 276, 412, 414), (278, 405, 413, 411), (276, 278, 411, 412), (421, 420, 659, 658), (395, 396, 394, 393), (416, 418, 417, 415), (395, 396, 415, 416), (383, 382, 421, 422), (384, 47, 419, 420), (382, 384, 420, 421), (47, 40, 423, 419), (427, 426, 656, 657), (44, 375, 426, 427), (43, 44, 427, 425), (374, 43, 425, 424), (390, 392, 391, 389), (431, 430, 652, 653), (148, 147, 429, 430), (149, 148, 430, 431), (147, 146, 428, 429), (435, 434, 648, 649), (156, 155, 433, 434), (154, 157, 435, 432), (155, 154, 432, 433), (436, 439, 641, 638), (163, 162, 436, 437), (165, 164, 438, 439), (163, 437, 632, 630), (451, 450, 628, 629), (168, 167, 441, 442), (166, 169, 443, 440), (167, 166, 440, 441), (127, 172, 610, 604), (175, 174, 444, 445), (168, 442, 620, 607), (176, 177, 447, 446), (450, 449, 627, 628), (173, 20, 602, 608), (188, 187, 449, 450), (189, 188, 450, 451), (454, 455, 593, 592), (183, 182, 452, 453), (184, 185, 455, 454), (182, 184, 454, 452), (458, 457, 587, 588), (195, 194, 456, 457), (194, 197, 459, 456), (196, 195, 457, 458), (463, 462, 466, 467), (200, 199, 461, 462), (201, 200, 462, 463), (199, 198, 460, 461), (467, 466, 579, 580), (461, 460, 464, 465), (460, 463, 467, 464), (462, 461, 465, 466), (469, 468, 470, 471), (363, 362, 469, 471), (362, 364, 468, 469), (365, 363, 471, 470), (474, 475, 472, 473), (190, 191, 473, 472), (366, 369, 475, 474), (369, 190, 472, 475), (367, 368, 476, 478), (372, 373, 371, 370), (478, 476, 477, 479, 480), (368, 369, 477, 476), (369, 475, 479, 477), (475, 474, 480, 479), (474, 367, 478, 480), (282, 58, 349, 482), (488, 485, 582, 585), (349, 351, 484, 485), (351, 481, 486, 484), (483, 482, 488, 487), (481, 483, 487, 486), (352, 346, 286, 348), (489, 490, 492, 491), (344, 57, 489, 491), (57, 58, 490, 489), (58, 345, 492, 490), (135, 133, 493, 494), (496, 495, 497, 498), (491, 492, 498, 497), (344, 491, 497, 495), (492, 345, 496, 498), (135, 494, 493, 495, 344, 57), (214, 500, 562, 558), (342, 217, 499, 501), (214, 343, 502, 500), (343, 342, 501, 502), (503, 218, 560, 565), (219, 218, 503, 504), (217, 221, 559, 557), (220, 219, 504, 505), (508, 507, 509, 510), (216, 338, 509, 507), (215, 216, 507, 508), (338, 339, 510, 509), (511, 514, 556, 553), (311, 310, 514, 511), (310, 225, 513, 514), (225, 228, 512, 513), (517, 515, 519, 521), (309, 335, 518, 516), (335, 333, 517, 518), (308, 309, 516, 515), (519, 520, 550, 549), (515, 516, 520, 519), (516, 518, 522, 520), (518, 517, 521, 522), (508, 507, 527, 528), (525, 523, 524, 526, 528, 527), (507, 216, 525, 527), (42, 45, 524, 523), (216, 42, 523, 525), (215, 508, 528, 526), (45, 215, 526, 524), (534, 533, 535, 537), (533, 292, 536, 535), (17, 1, 533, 534), (537, 535, 541, 544), (535, 536, 542, 541), (538, 537, 544, 543), (536, 538, 543, 542), (545, 546, 548, 547), (328, 329, 546, 545), (330, 328, 545, 547), (331, 330, 547, 548), (549, 550, 552, 551), (520, 522, 552, 550), (522, 521, 551, 552), (521, 519, 549, 551), (554, 553, 556, 555), (513, 512, 554, 555), (514, 513, 555, 556), (512, 511, 553, 554), (558, 557, 559, 560), (557, 558, 562, 561), (561, 562, 564, 563), (568, 567, 566, 565), (560, 559, 568, 565), (504, 503, 565, 566), (499, 217, 557, 561), (501, 499, 561, 563), (505, 504, 566, 567), (221, 506, 568, 559), (500, 502, 564, 562), (506, 505, 567, 568), (570, 569, 571, 572), (355, 347, 570, 572), (347, 346, 569, 570), (346, 354, 571, 569), (574, 573, 575, 576), (347, 205, 574, 576), (205, 286, 573, 574), (346, 347, 576, 575), (580, 579, 578, 577), (581, 583, 584, 585, 582), (484, 486, 583, 581), (486, 487, 584, 583), (464, 467, 580, 577), (465, 464, 577, 578), (487, 488, 585, 584), (485, 484, 581, 582), (466, 465, 578, 579), (587, 586, 589, 588), (459, 458, 588, 589), (457, 456, 586, 587), (456, 459, 589, 586), (593, 591, 595, 597), (452, 454, 592, 590), (455, 453, 591, 593), (453, 452, 590, 591), (596, 597, 601, 600), (591, 590, 594, 595), (592, 593, 597, 596), (590, 592, 596, 594), (598, 600, 601, 599), (594, 596, 600, 598), (597, 595, 599, 601), (595, 594, 598, 599), (606, 607, 620, 621), (604, 605, 607, 606), (602, 603, 609, 608), (605, 604, 610, 611), (612, 613, 623, 625), (611, 610, 614, 615), (608, 609, 613, 612), (603, 602, 616, 617), (619, 618, 621, 620), (622, 624, 625, 623), (615, 614, 624, 622), (626, 629, 628, 627), (617, 616, 629, 626), (20, 189, 616, 602), (126, 168, 607, 605), (174, 170, 611, 615), (169, 127, 604, 606), (175, 445, 623, 613), (171, 175, 613, 609), (447, 177, 612, 625), (441, 440, 618, 619), (172, 176, 614, 610), (444, 174, 615, 622), (177, 173, 608, 612), (442, 441, 619, 620), (176, 446, 624, 614), (440, 443, 621, 618), (449, 448, 626, 627), (632, 633, 637, 636), (438, 164, 631, 633), (164, 163, 630, 631), (437, 438, 633, 632), (635, 634, 636, 637), (630, 632, 636, 634), (631, 630, 634, 635), (633, 631, 635, 637), (641, 640, 644, 645), (437, 436, 638, 639), (439, 438, 640, 641), (438, 437, 639, 640), (643, 642, 645, 644), (640, 639, 643, 644), (638, 641, 645, 642), (639, 638, 642, 643), (647, 646, 649, 648), (434, 433, 647, 648), (432, 435, 649, 646), (433, 432, 646, 647), (651, 650, 653, 652), (429, 428, 650, 651), (428, 431, 653, 650), (430, 429, 651, 652), (657, 656, 654, 655), (425, 427, 657, 655), (424, 425, 655, 654), (426, 424, 654, 656), (662, 661, 658, 659, 660), (419, 423, 662, 660), (420, 419, 660, 659), (423, 422, 661, 662), (422, 421, 658, 661), (665, 666, 664, 663), (413, 414, 666, 665), (414, 412, 664, 666), (412, 411, 663, 664), (102, 250, 247, 103), (676, 675, 677, 678), (142, 130, 677, 675), (130, 102, 678, 677), (103, 142, 675, 676), (102, 103, 676, 678)])
me_cube.use_remesh_preserve_volume = False
me_cube.use_remesh_preserve_attributes = False
me_cube.use_mirror_vertex_groups = False
me_cube.update()

# ---- objects
ob_cube_001 = bpy.data.objects.new('Cube.001', me_cube)
ob_lamp = bpy.data.objects.new('Lamp', light_lamp)
ob_camera = bpy.data.objects.new('Camera', cam_camera)

# ---- transforms, parenting, visibility, modifiers, constraints
ob_cube_001.location = (0.07949, 0.02438, 0.4654)
ob_cube_001.scale = (15.0, 10.0, 0.03846)
ob_cube_001.lineart.crease_threshold = 0.0
ob_lamp.location = (4.081, 1.007, 5.904)
ob_lamp.rotation_euler = (0.6503, 0.05522, 1.865)
ob_lamp.lock_rotations_4d = False
ob_lamp.empty_display_type = 'ARROWS'
ob_lamp.color = (0.0, 0.0, 0.0, 0.0)
ob_lamp.lineart.crease_threshold = 0.0
ob_camera.location = (6.269, -6.65, 5.035)
ob_camera.rotation_euler = (1.109, -0.0, 0.8137)
ob_camera.lock_rotations_4d = False
ob_camera.empty_display_type = 'ARROWS'
ob_camera.color = (0.0, 0.0, 0.0, 0.0)
ob_camera.display_type = 'WIRE'
ob_camera.lineart.crease_threshold = 0.0

# ---- collection membership
col_collection_1.objects.link(ob_cube_001)
col_collection_1.objects.link(ob_lamp)
col_collection_1.objects.link(ob_camera)

# ---- scene / render settings (as saved in the file)
scene.camera = ob_camera
scene.frame_start = 1; scene.frame_end = 250; scene.frame_set(9)
scene.render.engine = 'BLENDER_EEVEE_NEXT'
scene.render.resolution_percentage = 50
scene.render.dither_intensity = 0.0
scene.cycles.use_denoising = False
scene.cycles.samples = 128
scene.cycles.sampling_pattern = 'TABULATED_SOBOL'
scene.cycles.use_adaptive_sampling = False
scene.cycles.use_light_tree = False
scene.cycles.blur_glossy = 0.0
scene.cycles.sample_clamp_indirect = 0.0
scene.view_settings.view_transform = 'Standard'
bpy.context.view_layer.update()
